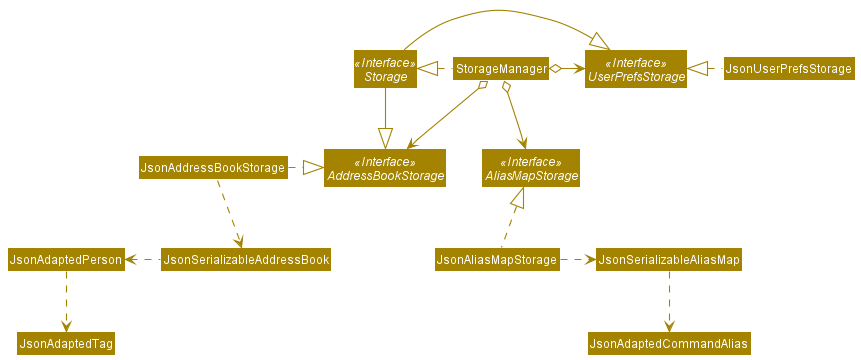

The diagram above was rendered by PlantUML. Its source (embedded in the PNG):
@startuml
!include style.puml
skinparam arrowThickness 1.1
skinparam arrowColor STORAGE_COLOR
skinparam classBackgroundColor STORAGE_COLOR

Interface Storage <<Interface>>
Interface UserPrefsStorage <<Interface>>
Interface AddressBookStorage <<Interface>>
Interface AliasMapStorage <<Interface>>

Class StorageManager
Class JsonUserPrefsStorage
Class JsonAddressBookStorage
Class JsonAliasMapStorage

StorageManager .left.|> Storage
StorageManager o-right-> UserPrefsStorage
StorageManager o--> AddressBookStorage
StorageManager o--> AliasMapStorage

Storage -|> UserPrefsStorage
Storage -|> AddressBookStorage

JsonUserPrefsStorage .left.|> UserPrefsStorage
JsonAddressBookStorage .right.|> AddressBookStorage
JsonAddressBookStorage .down.> JsonSerializableAddressBook
JsonSerializableAddressBook .left.> JsonAdaptedPerson
JsonAdaptedPerson .down.> JsonAdaptedTag

JsonAddressBookStorage -[hidden]> AliasMapStorage
JsonSerializableAddressBook -[hidden]> JsonAliasMapStorage

JsonAliasMapStorage .up.|> AliasMapStorage
JsonAliasMapStorage .right.> JsonSerializableAliasMap
JsonSerializableAliasMap .down.> JsonAdaptedCommandAlias
@enduml